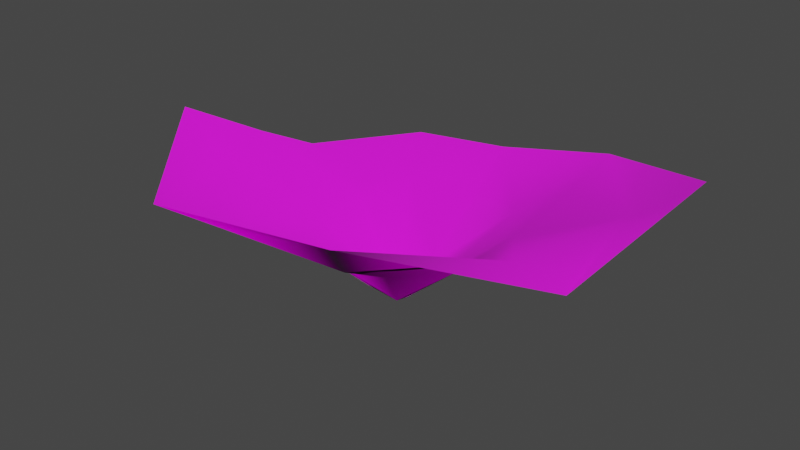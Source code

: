 # Source: coral_01a.blend  (saved by Blender 2.93.21; exported with 4.5.12 LTS)
import bpy
from mathutils import Matrix  # noqa: F401  (used for matrix-valued properties, if any)

bpy.ops.wm.read_factory_settings(use_empty=True)
scene = bpy.context.scene
scene.name = 'Scene'

# ---- collections
col_collection = bpy.data.collections.new('Collection'); scene.collection.children.link(col_collection)

# ---- images (referenced by path relative to the original .blend; pixels are not part of the script)
import os
ASSET_DIR = os.environ.get("B2B_ASSET_DIR", "")  # directory of the original .blend (textures are referenced by path, not embedded)
HERE = os.path.dirname(os.path.abspath(__file__))  # packed textures are extracted next to this script under _unpacked/

def load_image(name, relpath, width, height, colorspace="sRGB"):
    """Load a texture the original file referenced (path relative to the .blend, or extracted next to this script)."""
    p = next((c for c in (os.path.join(HERE, relpath), os.path.join(ASSET_DIR, relpath)) if relpath and os.path.exists(c)), "")
    if p:
        img = bpy.data.images.load(p, check_existing=True)
        img.name = name
    else:  # same state as the original file: an image datablock whose file is absent (Cycles renders it pink)
        img = bpy.data.images.new(name, width, height)
        img.source = "FILE"
        img.filepath = "//" + (relpath or name)
    img.colorspace_settings.name = colorspace
    return img
img_coral_01_albedo_png = load_image('coral_01_albedo.png', 'coral_01_albedo.png', 1024, 1024, 'sRGB')
img_coral_01_normal_png = load_image('coral_01_normal.png', 'coral_01_normal.png', 1024, 1024, 'sRGB')

# ---- materials (node trees are filled in below, after node groups)
mat_coral_01 = bpy.data.materials.new('coral_01')
mat_coral_01.alpha_threshold = 0.4
mat_coral_01.line_color = (0.0, 0.0, 0.0, 1.0)

# ---- material node trees
mat_coral_01.use_nodes = True; mat_coral_01.node_tree.nodes.clear()
_N = mat_coral_01.node_tree.nodes; _L = mat_coral_01.node_tree.links
n0 = _N.new('ShaderNodeOutputMaterial'); n0.name = 'Material Output'; n0.location = (157, 295)
n1 = _N.new('ShaderNodeBsdfPrincipled'); n1.name = 'Principled BSDF'; n1.location = (-133, 295)
n1.distribution = 'GGX'
n1.subsurface_method = 'BURLEY'
n1.inputs[2].default_value = 0.9038
n1.inputs[3].default_value = 1.45
n1.inputs[27].default_value = (0.0, 0.0, 0.0, 1.0)
n1.inputs[28].default_value = 1.0
n2 = _N.new('ShaderNodeTexImage'); n2.name = 'Image Texture'; n2.location = (-514, 221)
n2.image = img_coral_01_albedo_png
n3 = _N.new('ShaderNodeTexImage'); n3.name = 'Image Texture.001'; n3.location = (-517, -46)
n3.image = img_coral_01_normal_png
n4 = _N.new('ShaderNodeMath'); n4.name = 'Math'; n4.location = (0, 0)
n4.hide = True
n4.operation = 'GREATER_THAN'
n4.inputs[1].default_value = 0.4
_L.new(n1.outputs[0], n0.inputs[0])
_L.new(n2.outputs[0], n1.inputs[0])
_L.new(n3.outputs[0], n1.inputs[5])
_L.new(n2.outputs[1], n4.inputs[0])
_L.new(n4.outputs[0], n1.inputs[4])
n0.is_active_output = True

# ---- world
world_world = bpy.data.worlds.new('World'); scene.world = world_world
world_world.use_nodes = True; world_world.node_tree.nodes.clear()
_N = world_world.node_tree.nodes; _L = world_world.node_tree.links
n0 = _N.new('ShaderNodeOutputWorld'); n0.name = 'World Output'; n0.location = (300, 300)
n1 = _N.new('ShaderNodeBackground'); n1.name = 'Background'; n1.location = (10, 300)
n1.inputs[0].default_value = (0.05088, 0.05088, 0.05088, 1.0)
_L.new(n1.outputs[0], n0.inputs[0])
n0.is_active_output = True
world_world.color = (0.05088, 0.05088, 0.05088)
world_world.use_sun_shadow = False
world_world.sun_shadow_jitter_overblur = 0.0

# ---- meshes
me_cube = bpy.data.meshes.new('Cube')
me_cube.from_pydata([(0.7304, -0.4141, 0.7593), (1.363, -0.7036, 1.179), (-0.3887, -0.8782, 0.7326), (-0.813, 0.1657, 0.7427), (-0.03949, 0.8533, 0.7156), (0.753, 0.2427, 0.8044), (0.296, -0.7877, 0.6911), (-0.7837, -0.4363, 0.7518), (-0.6119, 0.5948, 0.803), (0.4584, 0.6533, 0.7434), (-0.1489, 0.002343, -0.009633), (0.91, 1.386, 1.155), (-1.528, -0.7763, 1.164), (0.5764, -1.541, 1.167), (1.608, 0.4883, 1.145), (-0.6859, -1.557, 1.105), (-1.527, 0.3235, 0.9343), (-0.1476, 1.364, 0.9387), (-0.9154, 1.136, 0.9503), (-1.661, -0.1571, 1.175), (1.91, -0.8788, 1.191), (-1.86, -0.8161, 1.545), (0.727, -1.83, 1.511), (2.093, 0.6635, 1.506), (-0.9009, -1.947, 1.371), (-0.3168, 0.2172, 0.2106), (-0.1063, 0.3335, 0.2013), (-0.4145, 0.0677, 0.2213), (-0.4119, -0.1794, 0.2375), (-0.2538, -0.383, 0.2495), (0.1048, 0.06994, 0.2193), (0.02663, 0.1904, 0.208), (0.1525, -0.1404, 0.2539), (0.07809, -0.4007, 0.2291)], [], [(5, 32, 30), (11, 5, 9), (0, 33, 32), (9, 26, 4), (8, 26, 25), (3, 25, 27), (19, 3, 7), (3, 28, 7), (15, 7, 2), (7, 29, 2), (2, 33, 6), (9, 30, 31), (1, 5, 14), (13, 0, 1), (13, 2, 6), (16, 8, 3), (17, 8, 18), (17, 9, 4), (24, 12, 15), (21, 19, 12), (11, 23, 14), (20, 14, 23), (22, 1, 20), (22, 15, 13), (5, 0, 32), (27, 25, 10), (29, 28, 10), (28, 27, 10), (25, 26, 10), (26, 31, 10), (30, 32, 10), (31, 30, 10), (32, 33, 10), (33, 29, 10), (11, 14, 5), (0, 6, 33), (9, 31, 26), (8, 4, 26), (3, 8, 25), (7, 12, 19), (19, 16, 3), (3, 27, 28), (15, 12, 7), (7, 28, 29), (2, 29, 33), (9, 5, 30), (1, 0, 5), (13, 6, 0), (13, 15, 2), (16, 18, 8), (17, 4, 8), (17, 11, 9), (24, 21, 12), (20, 1, 14), (22, 13, 1), (22, 24, 15)])
me_cube.polygons.foreach_set('use_smooth', [True] * 56)
_uv = me_cube.uv_layers.new(name='UVMap')
_uv.uv.foreach_set('vector', [0.4214, 0.7476, 0.5376, 0.6158, 0.4845, 0.6008, 0.204, 0.6945, 0.4214, 0.7476, 0.3004, 0.636, 0.5921, 0.7547, 0.6212, 0.5936, 0.5376, 0.6158, 0.3004, 0.636, 0.4134, 0.4998, 0.2752, 0.4776, 0.3506, 0.3379, 0.4134, 0.4998, 0.4467, 0.4501, 0.4977, 0.2732, 0.4467, 0.4501, 0.4999, 0.4177, 0.6149, 0.1912, 0.4977, 0.2732, 0.6583, 0.3184, 0.4977, 0.2732, 0.5664, 0.433, 0.6583, 0.3184, 0.876, 0.4405, 0.6583, 0.3184, 0.7546, 0.4644, 0.6583, 0.3184, 0.6122, 0.4923, 0.7546, 0.4644, 0.7546, 0.4644, 0.6212, 0.5936, 0.7288, 0.642, 0.3004, 0.636, 0.4845, 0.6008, 0.4488, 0.5701, 0.6356, 0.8702, 0.4214, 0.7476, 0.3831, 0.8596, 0.8379, 0.7033, 0.5921, 0.7547, 0.6356, 0.8702, 0.8379, 0.7033, 0.7546, 0.4644, 0.7288, 0.642, 0.4968, 0.2111, 0.3506, 0.3379, 0.4977, 0.2732, 0.2293, 0.4702, 0.3506, 0.3379, 0.3191, 0.3011, 0.2293, 0.4702, 0.3004, 0.636, 0.2752, 0.4776, 0.9318, 0.4296, 0.7335, 0.2247, 0.876, 0.4405, 0.7635, 0.1872, 0.6149, 0.1912, 0.7335, 0.2247, 0.204, 0.6945, 0.3537, 0.9455, 0.3831, 0.8596, 0.6609, 0.9373, 0.3831, 0.8596, 0.3537, 0.9455, 0.8867, 0.7308, 0.6356, 0.8702, 0.6609, 0.9373, 0.8867, 0.7308, 0.876, 0.4405, 0.8379, 0.7033, 0.4214, 0.7476, 0.5921, 0.7547, 0.5376, 0.6158, 0.4999, 0.4177, 0.4467, 0.4501, 0.5092, 0.5433, 0.6122, 0.4923, 0.5664, 0.433, 0.5092, 0.5433, 0.5664, 0.433, 0.4999, 0.4177, 0.5092, 0.5433, 0.4467, 0.4501, 0.4134, 0.4998, 0.5092, 0.5433, 0.4134, 0.4998, 0.4488, 0.5701, 0.5092, 0.5433, 0.4845, 0.6008, 0.5376, 0.6158, 0.5092, 0.5433, 0.4488, 0.5701, 0.4845, 0.6008, 0.5092, 0.5433, 0.5376, 0.6158, 0.6212, 0.5936, 0.5092, 0.5433, 0.6212, 0.5936, 0.6122, 0.4923, 0.5092, 0.5433, 0.204, 0.6945, 0.3831, 0.8596, 0.4214, 0.7476, 0.5921, 0.7547, 0.7288, 0.642, 0.6212, 0.5936, 0.3004, 0.636, 0.4488, 0.5701, 0.4134, 0.4998, 0.3506, 0.3379, 0.2752, 0.4776, 0.4134, 0.4998, 0.4977, 0.2732, 0.3506, 0.3379, 0.4467, 0.4501, 0.6583, 0.3184, 0.7335, 0.2247, 0.6149, 0.1912, 0.6149, 0.1912, 0.4968, 0.2111, 0.4977, 0.2732, 0.4977, 0.2732, 0.4999, 0.4177, 0.5664, 0.433, 0.876, 0.4405, 0.7335, 0.2247, 0.6583, 0.3184, 0.6583, 0.3184, 0.5664, 0.433, 0.6122, 0.4923, 0.7546, 0.4644, 0.6122, 0.4923, 0.6212, 0.5936, 0.3004, 0.636, 0.4214, 0.7476, 0.4845, 0.6008, 0.6356, 0.8702, 0.5921, 0.7547, 0.4214, 0.7476, 0.8379, 0.7033, 0.7288, 0.642, 0.5921, 0.7547, 0.8379, 0.7033, 0.876, 0.4405, 0.7546, 0.4644, 0.4968, 0.2111, 0.3191, 0.3011, 0.3506, 0.3379, 0.2293, 0.4702, 0.2752, 0.4776, 0.3506, 0.3379, 0.2293, 0.4702, 0.204, 0.6945, 0.3004, 0.636, 0.9318, 0.4296, 0.7635, 0.1872, 0.7335, 0.2247, 0.6609, 0.9373, 0.6356, 0.8702, 0.3831, 0.8596, 0.8867, 0.7308, 0.8379, 0.7033, 0.6356, 0.8702, 0.8867, 0.7308, 0.9318, 0.4296, 0.876, 0.4405])
me_cube.materials.append(mat_coral_01)
me_cube.materials.append(None)
me_cube.use_remesh_preserve_volume = False
me_cube.use_remesh_preserve_attributes = False
me_cube.use_mirror_vertex_groups = False
me_cube.update()
arm_armature = bpy.data.armatures.new('Armature')  # bones are not reproduced

# ---- objects
ob_cube = bpy.data.objects.new('Cube', me_cube)
ob_armature = bpy.data.objects.new('Armature', arm_armature)

# ---- transforms, parenting, visibility, modifiers, constraints
ob_cube.parent = ob_armature
ob_cube.location = (0.0, 0.0, 0.0)
ob_cube.lock_rotations_4d = False
ob_cube.empty_display_type = 'ARROWS'
ob_cube.lineart.crease_threshold = 0.0
_vg = ob_cube.vertex_groups.new(name='Bone')
for _i, _w in zip([0, 1, 2, 3, 4, 5, 6, 7, 8, 9, 10, 11, 12, 13, 14, 15, 16, 17, 18, 19, 20, 21, 22, 23, 24, 25, 26, 27, 28, 29, 30, 31, 32, 33], [0.1031, 0.2106, 0.1027, 0.1459, 0.2091, 0.1287, 0.09399, 0.1067, 0.1825, 0.1777, 0.9092, 0.37, 0.2775, 0.2525, 0.2402, 0.2422, 0.3273, 0.386, 0.3363, 0.3446, 0.3137, 0.3361, 0.3396, 0.307, 0.3455, 0.6043, 0.3664, 0.3067, 0.1539, 0.1053, 0.8378, 0.7962, 0.2226, 0.1023]): _vg.add([_i], _w, 'REPLACE')
_vg = ob_cube.vertex_groups.new(name='Bone.001')
for _i, _w in zip([0, 1, 2, 3, 4, 5, 6, 7, 8, 9, 10, 11, 12, 13, 14, 15, 16, 17, 18, 19, 20, 21, 22, 23, 24, 25, 26, 27, 28, 29, 30, 31, 32, 33], [0.1174, 0.05652, 0.1525, 0.1189, 0.09732, 0.06334, 0.1733, 0.1393, 0.08111, 0.0591, 0.07741, 0.01306, 0.0653, 0.0715, 0.02508, 0.07403, 0.05893, 0.04527, 0.04882, 0.0554, 0.03536, 0.05727, 0.05587, 0.01713, 0.05797, 0.3129, 0.5549, 0.5882, 0.7292, 0.7573, 0.1329, 0.1634, 0.7137, 0.7675]): _vg.add([_i], _w, 'REPLACE')
_vg = ob_cube.vertex_groups.new(name='Bone.002')
for _i, _w in zip([0, 1, 2, 3, 4, 5, 6, 7, 8, 9, 11, 12, 13, 14, 15, 16, 17, 18, 19, 20, 21, 22, 23, 24, 25, 26, 27, 28, 29, 30, 31, 32, 33], [0.7795, 0.7329, 0.7448, 0.7352, 0.6936, 0.808, 0.7327, 0.754, 0.7364, 0.7632, 0.5984, 0.6571, 0.676, 0.7222, 0.6837, 0.6138, 0.5663, 0.6142, 0.6, 0.6436, 0.6066, 0.6046, 0.6595, 0.5965, 0.08272, 0.07868, 0.1051, 0.1169, 0.1374, 0.008637, 0.03088, 0.06369, 0.1302]): _vg.add([_i], _w, 'REPLACE')
_m = ob_cube.modifiers.new('Armature', 'ARMATURE')
_m.object = ob_armature
ob_armature.location = (0.0, 0.0, 0.0)
ob_armature.show_in_front = True

# ---- collection membership
col_collection.objects.link(ob_cube)
col_collection.objects.link(ob_armature)

# ---- scene / render settings (as saved in the file)
scene.frame_start = 1; scene.frame_end = 320; scene.frame_set(0)
scene.render.engine = 'BLENDER_EEVEE_NEXT'
scene.render.fps = 60
scene.cycles.use_denoising = False
scene.cycles.samples = 128
scene.cycles.sampling_pattern = 'TABULATED_SOBOL'
scene.cycles.use_adaptive_sampling = False
scene.cycles.use_light_tree = False
scene.view_settings.view_transform = 'Filmic'
bpy.context.view_layer.update()

# ---- added for rendering (the .blend has no active camera and no usable light): camera, sun
cam_auto = bpy.data.cameras.new('AutoCamera')
cam_auto.lens = 50.0
cam_auto.sensor_width = 36.0
cam_auto.clip_end = 1000.0
ob_auto_camera = bpy.data.objects.new('AutoCamera', cam_auto)
scene.collection.objects.link(ob_auto_camera)
ob_auto_camera.location = (5.04027, -6.31431, 4.86917)
ob_auto_camera.rotation_euler = (1.09748, -7.21219e-08, 0.694738)
scene.camera = ob_auto_camera
light_auto_sun = bpy.data.lights.new('AutoSun', 'SUN')
light_auto_sun.energy = 3.0
light_auto_sun.angle = 0.0523599
ob_auto_sun = bpy.data.objects.new('AutoSun', light_auto_sun)
scene.collection.objects.link(ob_auto_sun)
ob_auto_sun.rotation_euler = (0.872665, 0.174533, 0.523599)
bpy.context.view_layer.update()
